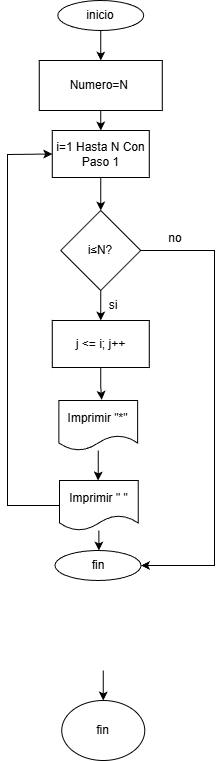

The diagram above was exported from draw.io. Its source (the exported page's mxGraphModel, read from the mxfile embedded in the PNG):
<mxGraphModel dx="1426" dy="743" grid="1" gridSize="10" guides="1" tooltips="1" connect="1" arrows="1" fold="1" page="1" pageScale="1" pageWidth="827" pageHeight="1169" math="0" shadow="0">
  <root>
    <mxCell id="0" />
    <mxCell id="1" parent="0" />
    <mxCell id="3N0M4FbdoSofn7bj66vZ-1" edge="1" parent="1" source="3N0M4FbdoSofn7bj66vZ-2" style="edgeStyle=orthogonalEdgeStyle;rounded=0;orthogonalLoop=1;jettySize=auto;html=1;" target="3N0M4FbdoSofn7bj66vZ-6" value="">
      <mxGeometry relative="1" as="geometry" />
    </mxCell>
    <mxCell id="3N0M4FbdoSofn7bj66vZ-2" parent="1" style="ellipse;whiteSpace=wrap;html=1;" value="inicio" vertex="1">
      <mxGeometry height="30" width="86" x="380.25" y="260" as="geometry" />
    </mxCell>
    <mxCell id="3N0M4FbdoSofn7bj66vZ-5" edge="1" parent="1" source="3N0M4FbdoSofn7bj66vZ-6" style="edgeStyle=orthogonalEdgeStyle;rounded=0;orthogonalLoop=1;jettySize=auto;html=1;" value="">
      <mxGeometry relative="1" as="geometry">
        <mxPoint x="423.25" y="390" as="targetPoint" />
      </mxGeometry>
    </mxCell>
    <mxCell id="3N0M4FbdoSofn7bj66vZ-6" parent="1" style="whiteSpace=wrap;html=1;" value="Numero=N&amp;nbsp;" vertex="1">
      <mxGeometry height="50" width="123" x="361.75" y="320" as="geometry" />
    </mxCell>
    <mxCell id="3N0M4FbdoSofn7bj66vZ-11" edge="1" parent="1" style="edgeStyle=orthogonalEdgeStyle;rounded=0;orthogonalLoop=1;jettySize=auto;html=1;" target="3N0M4FbdoSofn7bj66vZ-27" value="">
      <mxGeometry relative="1" as="geometry">
        <mxPoint x="425.79999999999995" y="930" as="sourcePoint" />
      </mxGeometry>
    </mxCell>
    <mxCell id="3N0M4FbdoSofn7bj66vZ-49" edge="1" parent="1" source="3N0M4FbdoSofn7bj66vZ-12" style="edgeStyle=orthogonalEdgeStyle;rounded=0;orthogonalLoop=1;jettySize=auto;html=1;" value="">
      <mxGeometry relative="1" as="geometry">
        <mxPoint x="420.51" y="740" as="targetPoint" />
      </mxGeometry>
    </mxCell>
    <mxCell id="3N0M4FbdoSofn7bj66vZ-12" parent="1" style="shape=document;whiteSpace=wrap;html=1;boundedLbl=1;" value="Imprimir &quot;*&quot;" vertex="1">
      <mxGeometry height="50" width="78.75" x="381.39" y="660" as="geometry" />
    </mxCell>
    <mxCell id="3N0M4FbdoSofn7bj66vZ-16" parent="1" style="rhombus;whiteSpace=wrap;html=1;" value="i≤N?" vertex="1">
      <mxGeometry height="80" width="80" x="383.25" y="470" as="geometry" />
    </mxCell>
    <mxCell id="3N0M4FbdoSofn7bj66vZ-19" edge="1" parent="1" source="3N0M4FbdoSofn7bj66vZ-16" style="edgeStyle=orthogonalEdgeStyle;rounded=0;orthogonalLoop=1;jettySize=auto;html=1;exitX=1;exitY=0.5;exitDx=0;exitDy=0;entryX=1;entryY=0.5;entryDx=0;entryDy=0;" target="3N0M4FbdoSofn7bj66vZ-38">
      <mxGeometry relative="1" as="geometry">
        <Array as="points">
          <mxPoint x="537" y="510" />
          <mxPoint x="537" y="825" />
        </Array>
        <mxPoint x="536.25" y="525" as="sourcePoint" />
        <mxPoint x="504.75" y="745" as="targetPoint" />
      </mxGeometry>
    </mxCell>
    <mxCell id="3N0M4FbdoSofn7bj66vZ-21" parent="1" style="text;html=1;whiteSpace=wrap;strokeColor=none;fillColor=none;align=center;verticalAlign=middle;rounded=0;" value="si" vertex="1">
      <mxGeometry height="30" width="60" x="406" y="550" as="geometry" />
    </mxCell>
    <mxCell id="3N0M4FbdoSofn7bj66vZ-22" parent="1" style="text;html=1;whiteSpace=wrap;strokeColor=none;fillColor=none;align=center;verticalAlign=middle;rounded=0;" value="no" vertex="1">
      <mxGeometry height="30" width="60" x="467.5" y="483" as="geometry" />
    </mxCell>
    <mxCell id="3N0M4FbdoSofn7bj66vZ-27" parent="1" style="ellipse;whiteSpace=wrap;html=1;" value="fin" vertex="1">
      <mxGeometry height="60" width="83" x="384.25" y="960" as="geometry" />
    </mxCell>
    <mxCell id="3N0M4FbdoSofn7bj66vZ-50" edge="1" parent="1" source="3N0M4FbdoSofn7bj66vZ-35" style="edgeStyle=orthogonalEdgeStyle;rounded=0;orthogonalLoop=1;jettySize=auto;html=1;" target="3N0M4FbdoSofn7bj66vZ-38" value="">
      <mxGeometry relative="1" as="geometry" />
    </mxCell>
    <mxCell id="3N0M4FbdoSofn7bj66vZ-35" parent="1" style="shape=document;whiteSpace=wrap;html=1;boundedLbl=1;" value="Imprimir &quot; &quot;" vertex="1">
      <mxGeometry height="50" width="78.75" x="382.01" y="740" as="geometry" />
    </mxCell>
    <mxCell id="3N0M4FbdoSofn7bj66vZ-40" edge="1" parent="1" source="3N0M4FbdoSofn7bj66vZ-37" style="edgeStyle=orthogonalEdgeStyle;rounded=0;orthogonalLoop=1;jettySize=auto;html=1;entryX=0.5;entryY=0;entryDx=0;entryDy=0;" target="3N0M4FbdoSofn7bj66vZ-16" value="">
      <mxGeometry relative="1" as="geometry" />
    </mxCell>
    <mxCell id="3N0M4FbdoSofn7bj66vZ-37" parent="1" style="rounded=0;whiteSpace=wrap;html=1;" value="i=1 Hasta N Con Paso 1" vertex="1">
      <mxGeometry height="47" width="97" x="374.76" y="390" as="geometry" />
    </mxCell>
    <mxCell id="3N0M4FbdoSofn7bj66vZ-38" parent="1" style="ellipse;whiteSpace=wrap;html=1;" value="fin" vertex="1">
      <mxGeometry height="30" width="86" x="377.51" y="810" as="geometry" />
    </mxCell>
    <mxCell id="3N0M4FbdoSofn7bj66vZ-45" edge="1" parent="1" source="3N0M4FbdoSofn7bj66vZ-35" style="endArrow=classic;html=1;rounded=0;exitX=0;exitY=0.5;exitDx=0;exitDy=0;entryX=0;entryY=0.5;entryDx=0;entryDy=0;" target="3N0M4FbdoSofn7bj66vZ-37" value="">
      <mxGeometry height="50" relative="1" width="50" as="geometry">
        <Array as="points">
          <mxPoint x="330" y="765" />
          <mxPoint x="330" y="414" />
        </Array>
        <mxPoint x="300" y="620" as="sourcePoint" />
        <mxPoint x="350" y="570" as="targetPoint" />
      </mxGeometry>
    </mxCell>
    <mxCell id="3N0M4FbdoSofn7bj66vZ-48" edge="1" parent="1" source="3N0M4FbdoSofn7bj66vZ-46" style="edgeStyle=orthogonalEdgeStyle;rounded=0;orthogonalLoop=1;jettySize=auto;html=1;entryX=0.544;entryY=-0.013;entryDx=0;entryDy=0;entryPerimeter=0;" target="3N0M4FbdoSofn7bj66vZ-12" value="">
      <mxGeometry relative="1" as="geometry" />
    </mxCell>
    <mxCell id="3N0M4FbdoSofn7bj66vZ-46" parent="1" style="rounded=0;whiteSpace=wrap;html=1;" value="j &amp;lt;= i; j++" vertex="1">
      <mxGeometry height="47" width="97" x="374.76" y="580" as="geometry" />
    </mxCell>
    <mxCell id="3N0M4FbdoSofn7bj66vZ-47" edge="1" parent="1" source="3N0M4FbdoSofn7bj66vZ-16" style="endArrow=classic;html=1;rounded=0;exitX=0.5;exitY=1;exitDx=0;exitDy=0;entryX=0.5;entryY=0;entryDx=0;entryDy=0;" target="3N0M4FbdoSofn7bj66vZ-46" value="">
      <mxGeometry height="50" relative="1" width="50" as="geometry">
        <mxPoint x="280" y="580" as="sourcePoint" />
        <mxPoint x="330" y="530" as="targetPoint" />
      </mxGeometry>
    </mxCell>
  </root>
</mxGraphModel>